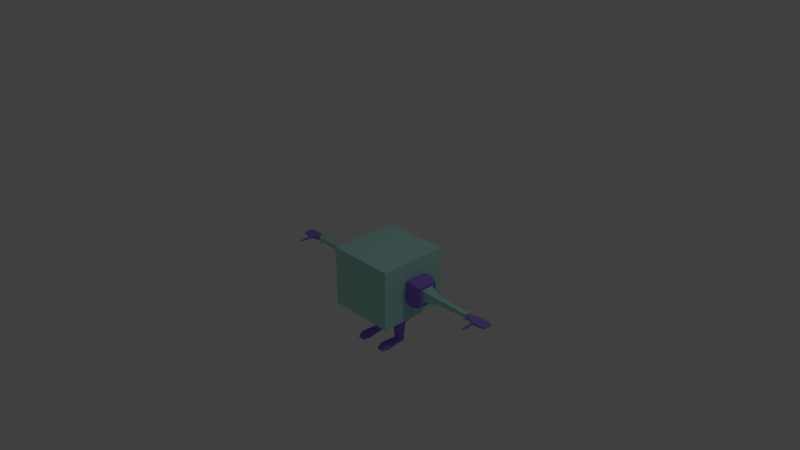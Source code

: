 # Source: Yoimon.blend  (saved by Blender 2.79.0; exported with 4.5.12 LTS)
import bpy
from mathutils import Matrix  # noqa: F401  (used for matrix-valued properties, if any)

bpy.ops.wm.read_factory_settings(use_empty=True)
scene = bpy.context.scene
scene.name = 'Scene'

# ---- collections
col_collection_1 = bpy.data.collections.new('Collection 1'); scene.collection.children.link(col_collection_1)

# ---- materials (node trees are filled in below, after node groups)
mat_body_base = bpy.data.materials.new('body_base')
mat_body_base.alpha_threshold = 0.0
mat_body_base.use_transparent_shadow = False
mat_body_base.diffuse_color = (0.4364, 0.8, 0.7323, 1.0)
mat_body_base.roughness = 0.5
mat_body_2 = bpy.data.materials.new('body_2')
mat_body_2.alpha_threshold = 0.0
mat_body_2.use_transparent_shadow = False
mat_body_2.diffuse_color = (0.3296, 0.1916, 0.8, 1.0)
mat_body_2.roughness = 0.5

# ---- material node trees

# ---- world
world_world = bpy.data.worlds.new('World'); scene.world = world_world
world_world.color = (0.05088, 0.05088, 0.05088)
world_world.use_sun_shadow = False
world_world.sun_shadow_jitter_overblur = 0.0
world_world.cycles.sampling_method = 'MANUAL'

# ---- cameras
cam_camera = bpy.data.cameras.new('Camera')
cam_camera.clip_end = 100.0
cam_camera.lens = 35.0
cam_camera.sensor_width = 32.0
cam_camera.sensor_height = 18.0
cam_camera.ortho_scale = 7.314
cam_camera.dof.focus_distance = 0.0
cam_camera.dof.aperture_fstop = 128.0

# ---- lights
light_lamp = bpy.data.lights.new('Lamp', 'POINT')
light_lamp.transmission_factor = 0.0
light_lamp.cutoff_distance = 30.0
light_lamp.energy = 100.0
light_lamp.shadow_buffer_clip_start = 1.001
light_lamp.shadow_soft_size = 0.1
light_lamp.shadow_maximum_resolution = 0.006
light_lamp.use_absolute_resolution = True

# ---- meshes
me_cube = bpy.data.meshes.new('Cube')
me_cube.from_pydata([(1.174, 0.9352, -0.7459), (1.174, -1.057, -0.7459), (0.0, -1.057, -0.7459), (0.0, 0.9352, -0.7459), (1.174, 0.9352, 0.9473), (1.174, -1.057, 0.9473), (0.0, -1.057, 0.9473), (0.0, 0.9352, 0.9473), (0.1426, 0.9352, -0.7459), (0.1426, -1.057, -0.7459), (0.1426, 0.9352, 0.9473), (0.1426, -1.057, 0.9473), (0.7996, 0.9352, -0.7459), (0.7996, -1.057, -0.7459), (0.7996, 0.9352, 0.9473), (0.7996, -1.057, 0.9473), (1.174, -0.33, -0.7459), (0.0, -0.33, -0.7459), (1.174, -0.33, 0.9473), (0.0, -0.33, 0.9473), (0.1426, -0.33, 0.9473), (0.1426, -0.33, -0.7459), (0.7996, -0.33, -0.7459), (0.7996, -0.33, 0.9473), (0.0, 0.2655, -0.7459), (0.0, 0.2655, 0.9473), (0.1426, 0.2655, -0.7459), (0.7996, 0.2655, -0.7459), (1.174, 0.2655, -0.7459), (1.174, 0.2655, 0.9473), (0.1426, 0.2655, 0.9473), (0.7996, 0.2655, 0.9473), (0.7584, -0.2926, -0.8414), (0.1838, -0.2926, -0.8414), (0.1838, 0.2282, -0.8414), (0.7584, 0.2282, -0.8414), (0.6954, -0.2356, -0.8937), (0.2467, -0.2356, -0.8937), (0.2467, 0.1711, -0.8937), (0.6954, 0.1711, -0.8937), (0.6208, -0.168, -1.065), (0.3214, -0.168, -1.065), (0.3214, 0.1035, -1.065), (0.6208, 0.1035, -1.065), (0.5736, -0.1252, -1.661), (0.3686, -0.1252, -1.661), (0.3686, 0.06069, -1.661), (0.5736, 0.06069, -1.661), (0.5736, -0.1252, -1.779), (0.3686, -0.1252, -1.779), (0.3686, 0.06069, -1.779), (0.5736, 0.06069, -1.779), (0.5972, 0.08209, -1.363), (0.345, 0.08209, -1.363), (0.345, -0.1466, -1.363), (0.5972, -0.1466, -1.363), (0.5854, 0.07139, -1.512), (0.5854, -0.1359, -1.512), (0.3568, 0.07139, -1.512), (0.3568, -0.1359, -1.512), (0.6479, -0.5599, -1.677), (0.2943, -0.5599, -1.677), (0.6479, -0.5599, -1.779), (0.2943, -0.5599, -1.779), (0.5795, -0.7387, -1.737), (0.3627, -0.7387, -1.737), (0.5795, -0.7387, -1.779), (0.3627, -0.7387, -1.779), (1.174, 0.9352, 0.4317), (1.174, -1.057, 0.4317), (0.0, -1.057, 0.4317), (0.0, 0.9352, 0.4317), (0.1426, 0.9352, 0.4317), (0.1426, -1.057, 0.4317), (0.7996, -1.057, 0.4317), (0.7996, 0.9352, 0.4317), (1.174, -0.33, 0.4317), (1.174, 0.2655, 0.4317), (0.1426, -1.057, -0.1822), (0.7996, -1.057, -0.1822), (1.174, -0.33, -0.1822), (1.174, 0.2655, -0.1822), (1.174, 0.9352, -0.1822), (1.174, -1.057, -0.1822), (0.0, -1.057, -0.1822), (0.0, 0.9352, -0.1822), (0.1426, 0.9352, -0.1822), (0.7996, 0.9352, -0.1822), (1.437, 0.3143, 0.482), (1.437, -0.3787, 0.482), (1.437, -0.3787, -0.2325), (1.437, 0.3143, -0.2325), (1.787, 0.242, 0.4074), (1.787, -0.3064, 0.4074), (1.787, -0.3064, -0.158), (1.787, 0.242, -0.158), (1.741, 0.1464, 0.3089), (1.741, -0.2109, 0.3089), (1.741, -0.2109, -0.05944), (1.741, 0.1464, -0.05944), (2.19, 0.04555, 0.2049), (2.19, -0.11, 0.2049), (2.19, -0.11, 0.04455), (2.19, 0.04555, 0.04455), (3.476, 0.01644, 0.1749), (3.476, -0.0809, 0.1749), (3.476, -0.0809, 0.07456), (3.476, 0.01644, 0.07456), (3.814, 0.1223, 0.1533), (3.814, -0.1867, 0.1533), (3.814, -0.1867, 0.09621), (3.814, 0.1223, 0.09621), (3.884, 0.1223, 0.1533), (3.884, -0.1867, 0.1533), (3.884, -0.1867, 0.09621), (3.884, 0.1223, 0.09621), (4.142, 0.1223, 0.1533), (4.142, -0.1867, 0.1533), (4.142, -0.1867, 0.09621), (4.142, 0.1223, 0.09621), (4.267, 0.08517, 0.1464), (4.267, -0.1496, 0.1464), (4.267, -0.1496, 0.1031), (4.267, 0.08517, 0.1031), (3.817, -0.3533, 0.1503), (3.817, -0.3533, 0.09914), (3.88, -0.3533, 0.1503), (3.88, -0.3533, 0.09914), (3.831, -0.5767, 0.1394), (3.831, -0.5767, 0.1101), (3.867, -0.5767, 0.1394), (3.867, -0.5767, 0.1101), (3.393, 0.01831, 0.1768), (3.393, 0.01831, 0.07263), (3.393, -0.08278, 0.1768), (3.393, -0.08278, 0.07263), (3.478, 0.06061, 0.2191), (3.478, -0.1251, 0.2191), (3.478, -0.1251, 0.03041), (3.478, 0.06061, 0.03041), (3.396, 0.06247, 0.221), (3.396, -0.1269, 0.221), (3.396, 0.06247, 0.02846), (3.396, -0.1269, 0.02846), (0.3304, 0.09534, -1.179), (0.3304, -0.1598, -1.179), (0.6118, 0.09534, -1.179), (0.6118, -0.1598, -1.179), (0.6857, -0.2325, -1.018), (0.2565, -0.2325, -1.018), (0.2565, 0.1681, -1.018), (0.6857, 0.1681, -1.018), (0.2658, 0.1602, -1.132), (0.2658, -0.2247, -1.132), (0.6764, 0.1602, -1.132), (0.6764, -0.2247, -1.132)], [], [(21, 9, 2, 17), (20, 19, 6, 11), (76, 18, 5, 69), (73, 11, 6, 70), (87, 12, 8, 86), (86, 8, 3, 85), (74, 15, 11, 73), (23, 20, 11, 15), (22, 13, 9, 21), (16, 1, 13, 22), (18, 23, 15, 5), (69, 5, 15, 74), (82, 0, 12, 87), (29, 31, 23, 18), (28, 16, 22, 27), (26, 27, 35, 34), (31, 30, 20, 23), (77, 29, 18, 76), (30, 25, 19, 20), (26, 21, 17, 24), (8, 26, 24, 3), (10, 7, 25, 30), (68, 4, 29, 77), (14, 10, 30, 31), (12, 27, 26, 8), (0, 28, 27, 12), (4, 14, 31, 29), (35, 32, 36, 39), (22, 21, 33, 32), (21, 26, 34, 33), (27, 22, 32, 35), (36, 37, 41, 40), (32, 33, 37, 36), (34, 35, 39, 38), (33, 34, 38, 37), (58, 56, 47, 46), (38, 39, 43, 42), (37, 38, 42, 41), (39, 36, 40, 43), (47, 44, 48, 51), (59, 58, 46, 45), (56, 57, 44, 47), (57, 59, 45, 44), (51, 48, 49, 50), (44, 45, 61, 60), (46, 47, 51, 50), (45, 46, 50, 49), (147, 145, 54, 55), (146, 147, 55, 52), (145, 144, 53, 54), (144, 146, 52, 53), (55, 54, 59, 57), (52, 55, 57, 56), (54, 53, 58, 59), (53, 52, 56, 58), (61, 63, 67, 65), (45, 49, 63, 61), (48, 44, 60, 62), (49, 48, 62, 63), (64, 65, 67, 66), (63, 62, 66, 67), (62, 60, 64, 66), (60, 61, 65, 64), (82, 68, 77, 81), (77, 76, 89, 88), (4, 68, 75, 14), (83, 69, 74, 79), (79, 74, 73, 78), (10, 72, 71, 7), (14, 75, 72, 10), (78, 73, 70, 84), (80, 76, 69, 83), (16, 80, 83, 1), (9, 78, 84, 2), (13, 79, 78, 9), (1, 83, 79, 13), (28, 81, 80, 16), (0, 82, 81, 28), (68, 82, 87, 75), (72, 86, 85, 71), (75, 87, 86, 72), (91, 88, 92, 95), (81, 77, 88, 91), (80, 81, 91, 90), (76, 80, 90, 89), (92, 93, 97, 96), (88, 89, 93, 92), (90, 91, 95, 94), (89, 90, 94, 93), (98, 99, 103, 102), (94, 95, 99, 98), (93, 94, 98, 97), (95, 92, 96, 99), (134, 135, 143, 141), (97, 98, 102, 101), (99, 96, 100, 103), (96, 97, 101, 100), (106, 107, 111, 110), (132, 134, 141, 140), (105, 104, 136, 137), (104, 107, 139, 136), (109, 110, 125, 124), (105, 106, 110, 109), (107, 104, 108, 111), (104, 105, 109, 108), (115, 112, 116, 119), (111, 108, 112, 115), (108, 109, 113, 112), (110, 111, 115, 114), (118, 119, 123, 122), (112, 113, 117, 116), (114, 115, 119, 118), (113, 114, 118, 117), (123, 120, 121, 122), (117, 118, 122, 121), (119, 116, 120, 123), (116, 117, 121, 120), (125, 127, 131, 129), (110, 114, 127, 125), (113, 109, 124, 126), (114, 113, 126, 127), (128, 129, 131, 130), (124, 125, 129, 128), (126, 124, 128, 130), (127, 126, 130, 131), (101, 102, 135, 134), (102, 103, 133, 135), (100, 101, 134, 132), (103, 100, 132, 133), (142, 140, 136, 139), (140, 141, 137, 136), (143, 142, 139, 138), (141, 143, 138, 137), (107, 106, 138, 139), (106, 105, 137, 138), (133, 132, 140, 142), (135, 133, 142, 143), (41, 42, 150, 149), (146, 144, 152, 154), (42, 43, 151, 150), (147, 146, 154, 155), (150, 151, 154, 152), (149, 150, 152, 153), (151, 148, 155, 154), (148, 149, 153, 155), (145, 147, 155, 153), (144, 145, 153, 152), (43, 40, 148, 151), (40, 41, 149, 148)])
me_cube.polygons.foreach_set('material_index', [0, 0, 0, 0, 0, 0, 0, 0, 0, 0, 0, 0, 0, 0, 0, 0, 0, 0, 0, 0, 0, 0, 0, 0, 0, 0, 0, 0, 0, 0, 0, 0, 0, 0, 0, 1, 0, 0, 0, 1, 1, 1, 1, 1, 1, 1, 1, 1, 1, 1, 1, 1, 1, 1, 1, 1, 1, 1, 1, 1, 1, 1, 1, 0, 1, 0, 0, 0, 0, 0, 0, 0, 0, 0, 0, 0, 0, 0, 0, 0, 0, 1, 1, 1, 1, 1, 1, 1, 1, 0, 1, 1, 1, 0, 0, 0, 0, 1, 0, 0, 0, 1, 1, 1, 1, 1, 1, 1, 1, 1, 1, 1, 1, 1, 1, 1, 1, 1, 1, 1, 1, 1, 1, 1, 1, 0, 0, 0, 0, 0, 0, 0, 0, 0, 0, 0, 0, 0, 1, 0, 1, 1, 1, 1, 1, 1, 1, 0, 0])
me_cube.materials.append(mat_body_base)
me_cube.materials.append(mat_body_2)
me_cube.use_remesh_preserve_volume = False
me_cube.use_remesh_preserve_attributes = False
me_cube.use_mirror_vertex_groups = False
me_cube.update()
arm_armature = bpy.data.armatures.new('Armature')  # bones are not reproduced

# ---- objects
ob_armature = bpy.data.objects.new('Armature', arm_armature)
ob_cube = bpy.data.objects.new('Cube', me_cube)
ob_lamp = bpy.data.objects.new('Lamp', light_lamp)
ob_camera = bpy.data.objects.new('Camera', cam_camera)

# ---- transforms, parenting, visibility, modifiers, constraints
ob_armature.location = (-0.0006646, 0.7303, -1.005)
ob_armature.scale = (0.5, 0.5, 0.5)
ob_armature.show_in_front = True
ob_armature.lineart.crease_threshold = 0.0
ob_cube.parent = ob_armature
ob_cube.matrix_parent_inverse = Matrix(((1.0, 0.0, 0.0, 0.0006646), (0.0, 1.0, 0.0, -0.7303), (0.0, 0.0, 1.0, 1.005), (0.0, 0.0, 0.0, 1.0)))
ob_cube.location = (0.0, 0.0, 0.0)
ob_cube.scale = (0.8182, 1.0, 1.0)
ob_cube.lock_rotations_4d = False
ob_cube.empty_display_type = 'ARROWS'
ob_cube.lineart.crease_threshold = 0.0
_vg = ob_cube.vertex_groups.new(name='Bone')
_vg = ob_cube.vertex_groups.new(name='Bone.001')
for _i, _w in zip([0, 3, 4, 7, 8, 10, 12, 14, 24, 26, 27, 28, 68, 71, 72, 75, 82, 85, 86, 87], [0.2899, 0.4555, 0.08151, 0.179, 0.4943, 0.1722, 0.2545, 0.1033, 0.03598, 0.02603, 0.007726, 0.03099, 0.1121, 0.5527, 0.5436, 0.1995, 0.1653, 0.8196, 0.8056, 0.2784]): _vg.add([_i], _w, 'REPLACE')
_vg = ob_cube.vertex_groups.new(name='Head')
for _i, _w in zip([4, 5, 6, 7, 10, 11, 14, 15, 18, 19, 20, 23, 25, 29, 30, 31, 68, 69, 71, 72, 74, 75], [0.1374, 0.06892, 0.1547, 0.503, 0.4953, 0.148, 0.2058, 0.09059, 0.1197, 0.7442, 0.7321, 0.2392, 0.8286, 0.1339, 0.814, 0.2652, 0.06096, 0.005338, 0.1474, 0.1412, 0.01074, 0.08403]): _vg.add([_i], _w, 'REPLACE')
_vg = ob_cube.vertex_groups.new(name='Bone.001_L')
for _i, _w in zip([0, 1, 2, 3, 4, 5, 6, 7, 8, 9, 10, 11, 12, 13, 14, 15, 16, 18, 19, 20, 22, 23, 25, 27, 28, 29, 30, 31, 32, 35, 68, 69, 70, 71, 72, 73, 74, 75, 76, 77, 78, 79, 80, 81, 82, 83, 84, 85, 86, 87, 88, 89, 90, 91, 92, 93, 94, 95, 96, 97, 98, 99], [0.2643, 0.159, 0.06514, 0.07109, 0.712, 0.3096, 0.1169, 0.2861, 0.07836, 0.06785, 0.2999, 0.1224, 0.1959, 0.1329, 0.6368, 0.2687, 0.1677, 0.6667, 0.1369, 0.1517, 0.05435, 0.5825, 0.1266, 0.05583, 0.1828, 0.7339, 0.1419, 0.6396, 0.01716, 0.01357, 0.7236, 0.3311, 0.07172, 0.2587, 0.2731, 0.08064, 0.3666, 0.6426, 0.6866, 0.7336, 0.0966, 0.3535, 0.6502, 0.724, 0.6307, 0.3041, 0.08751, 0.09401, 0.1091, 0.5384, 0.3454, 0.3457, 0.3101, 0.3139, 0.1862, 0.1949, 0.1736, 0.1647, 0.1097, 0.123, 0.1076, 0.09203]): _vg.add([_i], _w, 'REPLACE')
_vg = ob_cube.vertex_groups.new(name='Bone.001_L.001')
for _i, _w in zip([4, 5, 16, 18, 23, 28, 29, 31, 68, 69, 74, 75, 76, 77, 80, 81, 82, 83, 88, 89, 90, 91, 92, 93, 94, 95, 96, 97, 98, 99], [0.02125, 0.0166, 0.03415, 0.06748, 0.01563, 0.023, 0.06652, 0.0137, 0.05395, 0.05045, 0.002672, 0.005688, 0.1906, 0.1916, 0.1791, 0.1596, 0.04133, 0.04627, 0.5831, 0.5522, 0.5749, 0.6064, 0.6713, 0.6351, 0.6592, 0.7011, 0.7141, 0.6734, 0.6991, 0.7486]): _vg.add([_i], _w, 'REPLACE')
_vg = ob_cube.vertex_groups.new(name='Bone.001_L.002')
for _i, _w in zip([88, 89, 90, 91, 92, 93, 94, 95, 96, 97, 98, 99, 100, 101, 102, 103, 104, 105, 106, 136, 137, 138, 140, 141, 143], [0.03138, 0.04657, 0.03391, 0.01559, 0.1235, 0.1391, 0.1286, 0.1091, 0.1632, 0.1835, 0.1707, 0.1449, 0.9821, 0.9715, 0.9753, 0.9883, 0.03932, 0.06909, 0.05731, 0.2184, 0.1848, 0.2303, 0.09145, 0.08597, 0.1004]): _vg.add([_i], _w, 'REPLACE')
_vg = ob_cube.vertex_groups.new(name='Bone.001_L.003')
for _i, _w in zip([104, 105, 106, 107, 108, 109, 110, 111, 112, 113, 114, 115, 116, 117, 118, 119, 120, 121, 122, 123, 124, 125, 126, 127, 128, 129, 130, 131, 132, 133, 134, 135, 136, 137, 138, 139, 140, 141, 142, 143], [0.9553, 0.9309, 0.9427, 0.9957, 0.9975, 0.9922, 0.9927, 0.9988, 0.999, 0.9954, 0.9954, 0.9993, 0.9999, 0.9991, 0.9991, 0.9999, 0.9999, 0.9996, 0.9996, 0.9999, 0.9954, 0.9954, 0.9956, 0.9955, 0.996, 0.996, 0.996, 0.996, 0.9829, 0.9983, 0.977, 0.9829, 0.7816, 0.8151, 0.7696, 1.004, 0.9085, 0.9139, 1.003, 0.8995]): _vg.add([_i], _w, 'REPLACE')
_vg = ob_cube.vertex_groups.new(name='Bone.001_R')
_vg = ob_cube.vertex_groups.new(name='Bone.001_R.001')
_vg = ob_cube.vertex_groups.new(name='Bone.001_R.002')
_vg = ob_cube.vertex_groups.new(name='Bone.001_R.003')
_vg = ob_cube.vertex_groups.new(name='Bone.003')
for _i, _w in zip([3, 8], [0.05791, 0.02566]): _vg.add([_i], _w, 'REPLACE')
_vg = ob_cube.vertex_groups.new(name='Bone.003_L')
for _i, _w in zip([0, 1, 2, 3, 8, 9, 12, 13, 16, 17, 21, 22, 24, 26, 27, 28, 32, 33, 34, 35, 36, 37, 38, 39, 40, 41, 42, 43, 68, 69, 74, 75, 78, 79, 80, 81, 82, 83, 84, 85, 86, 87, 90, 91, 148, 149, 150, 151, 153, 155], [0.3371, 0.4882, 0.2523, 0.2599, 0.2543, 0.2607, 0.426, 0.4692, 0.6156, 0.4671, 0.5211, 0.5901, 0.4945, 0.5817, 0.6038, 0.615, 0.3746, 0.3431, 0.3562, 0.3527, 0.2488, 0.2386, 0.2299, 0.2142, 0.08418, 0.08783, 0.0688, 0.05303, 0.01441, 0.03883, 0.03185, 0.0127, 0.07117, 0.1432, 0.08863, 0.06961, 0.1092, 0.1552, 0.07041, 0.03279, 0.03443, 0.1087, 0.0307, 0.009332, 0.06081, 0.06453, 0.04679, 0.0209, 0.0158, 0.007302]): _vg.add([_i], _w, 'REPLACE')
_vg = ob_cube.vertex_groups.new(name='Bone.003_L.001')
for _i, _w in zip([0, 1, 2, 3, 8, 9, 12, 13, 16, 17, 21, 22, 24, 26, 27, 28, 32, 33, 34, 35, 36, 37, 38, 39, 40, 41, 42, 43, 53, 54, 55, 144, 145, 146, 147, 148, 149, 150, 151, 152, 153, 154, 155], [0.04215, 0.04517, 0.0645, 0.04896, 0.05105, 0.06393, 0.05702, 0.06031, 0.09067, 0.2178, 0.2462, 0.2282, 0.1821, 0.214, 0.2316, 0.08756, 0.4273, 0.4239, 0.4368, 0.4703, 0.5044, 0.4907, 0.5174, 0.5556, 0.2731, 0.2791, 0.2433, 0.2128, 0.002289, 0.02289, 0.005099, 0.171, 0.1853, 0.136, 0.1699, 0.3124, 0.3072, 0.2962, 0.2961, 0.3664, 0.3435, 0.4067, 0.3631]): _vg.add([_i], _w, 'REPLACE')
_vg = ob_cube.vertex_groups.new(name='Bone.003_L.002')
for _i, _w in zip([17, 21, 22, 24, 26, 27, 32, 33, 34, 35, 36, 37, 38, 39, 40, 41, 42, 43, 52, 53, 54, 55, 59, 144, 145, 146, 147, 148, 149, 150, 151, 152, 153, 154, 155], [0.06267, 0.07103, 0.06218, 0.04354, 0.05474, 0.05428, 0.1164, 0.123, 0.1121, 0.1092, 0.1849, 0.1888, 0.1864, 0.1844, 0.5886, 0.5652, 0.641, 0.7057, 0.06395, 0.09921, 0.1206, 0.1045, 0.002105, 0.6487, 0.5967, 0.7401, 0.6464, 0.5485, 0.5311, 0.585, 0.626, 0.5089, 0.4896, 0.5163, 0.5]): _vg.add([_i], _w, 'REPLACE')
_vg = ob_cube.vertex_groups.new(name='Bone.003_L.003')
for _i, _w in zip([40, 41, 42, 44, 45, 46, 47, 48, 49, 50, 51, 52, 53, 54, 55, 56, 57, 58, 59, 60, 61, 62, 63, 64, 65, 66, 67, 144, 145, 146, 147, 148, 149, 150, 151, 152, 153, 154, 155], [0.02202, 0.03862, 0.00979, 0.9969, 0.9957, 0.997, 0.9991, 0.9988, 0.9985, 0.9991, 0.9996, 0.9228, 0.8725, 0.8389, 0.8653, 0.9916, 0.975, 0.9785, 0.9654, 0.9987, 0.9986, 0.9988, 0.9987, 0.9988, 0.9988, 0.9988, 0.9988, 0.167, 0.1968, 0.1173, 0.1678, 0.06521, 0.07989, 0.05839, 0.02047, 0.09681, 0.1252, 0.06021, 0.1021]): _vg.add([_i], _w, 'REPLACE')
_vg = ob_cube.vertex_groups.new(name='Bone.003_R')
for _i, _w in zip([3, 8, 17, 21, 24, 26, 33, 34, 37, 38], [0.08234, 0.0592, 0.1702, 0.08608, 0.2115, 0.09166, 0.05438, 0.05452, 0.02072, 0.0168]): _vg.add([_i], _w, 'REPLACE')
_vg = ob_cube.vertex_groups.new(name='Bone.003_R.001')
_vg = ob_cube.vertex_groups.new(name='Bone.003_R.002')
_vg = ob_cube.vertex_groups.new(name='Bone.003_R.003')
_vg = ob_cube.vertex_groups.new(name='face')
for _i, _w in zip([1, 2, 5, 6, 9, 11, 13, 15, 16, 17, 18, 19, 20, 21, 22, 23, 29, 31, 33, 69, 70, 73, 74, 76, 78, 79, 80, 83, 84, 89], [0.2537, 0.5631, 0.5591, 0.7072, 0.5551, 0.7076, 0.2894, 0.5942, 0.03722, 0.05936, 0.1247, 0.1039, 0.1003, 0.05324, 0.02102, 0.1298, 0.01101, 0.01207, 0.01668, 0.5335, 0.8799, 0.8714, 0.5252, 0.06621, 0.7967, 0.4404, 0.04366, 0.4544, 0.8063, 0.01371]): _vg.add([_i], _w, 'REPLACE')
_m = ob_cube.modifiers.new('Mirror', 'MIRROR')
_m.use_clip = True
_m = ob_cube.modifiers.new('Armature', 'ARMATURE')
_m.object = ob_armature
ob_lamp.location = (4.076, 1.005, 5.904)
ob_lamp.rotation_euler = (0.6503, 0.05522, 1.866)
ob_lamp.lock_rotations_4d = False
ob_lamp.empty_display_type = 'ARROWS'
ob_lamp.color = (0.0, 0.0, 0.0, 0.0)
ob_lamp.lineart.crease_threshold = 0.0
ob_camera.location = (7.481, -6.508, 5.344)
ob_camera.rotation_euler = (1.109, 0.0, 0.8149)
ob_camera.lock_rotations_4d = False
ob_camera.empty_display_type = 'ARROWS'
ob_camera.color = (0.0, 0.0, 0.0, 0.0)
ob_camera.display_type = 'WIRE'
ob_camera.lineart.crease_threshold = 0.0

# ---- collection membership
col_collection_1.objects.link(ob_armature)
col_collection_1.objects.link(ob_cube)
col_collection_1.objects.link(ob_lamp)
col_collection_1.objects.link(ob_camera)

# ---- scene / render settings (as saved in the file)
scene.camera = ob_camera
scene.frame_start = 1; scene.frame_end = 250; scene.frame_set(33)
scene.render.engine = 'BLENDER_EEVEE_NEXT'
scene.render.resolution_percentage = 50
scene.render.dither_intensity = 0.0
scene.cycles.use_denoising = False
scene.cycles.samples = 128
scene.cycles.sampling_pattern = 'TABULATED_SOBOL'
scene.cycles.use_adaptive_sampling = False
scene.cycles.use_light_tree = False
scene.cycles.blur_glossy = 0.0
scene.cycles.sample_clamp_indirect = 0.0
scene.view_settings.view_transform = 'Standard'
bpy.context.view_layer.update()
